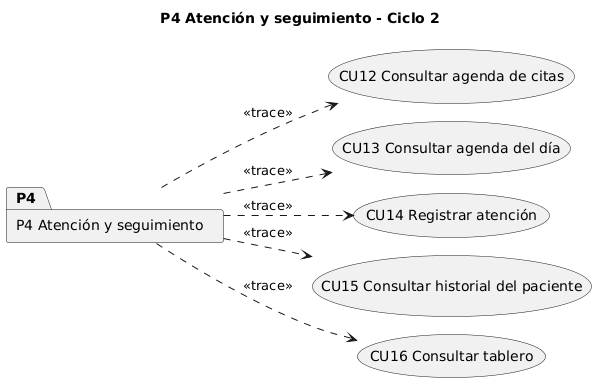

The diagram above was rendered by PlantUML. Its source (embedded in the PNG):
@startuml P4_trace_C2
!pragma layout smetana
title P4 Atención y seguimiento - Ciclo 2
left to right direction
package "P4 Atención y seguimiento" as P4 {
}
usecase "CU12 Consultar agenda de citas" as CU12
usecase "CU13 Consultar agenda del día" as CU13
usecase "CU14 Registrar atención" as CU14
usecase "CU15 Consultar historial del paciente" as CU15
usecase "CU16 Consultar tablero" as CU16
P4 ..> CU12 : <<trace>>
P4 ..> CU13 : <<trace>>
P4 ..> CU14 : <<trace>>
P4 ..> CU15 : <<trace>>
P4 ..> CU16 : <<trace>>
@enduml